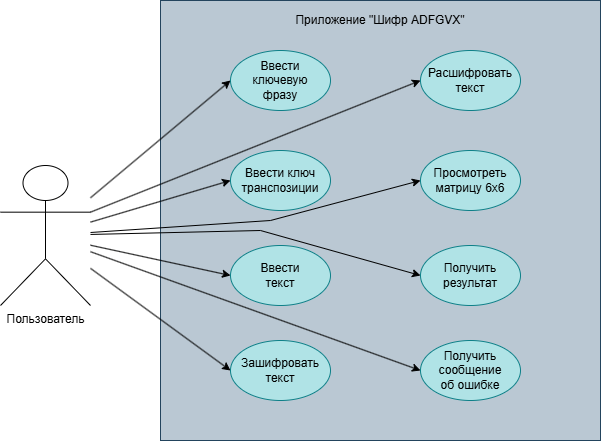

The diagram above was exported from draw.io. Its source (the exported page's mxGraphModel, read from the mxfile embedded in the PNG):
<mxGraphModel dx="833" dy="1142" grid="1" gridSize="10" guides="1" tooltips="1" connect="1" arrows="1" fold="1" page="1" pageScale="1" pageWidth="827" pageHeight="1169" background="light-dark(#ffffff, #767382)" math="0" shadow="0">
  <root>
    <mxCell id="0" />
    <mxCell id="1" parent="0" />
    <mxCell id="bzPwQtspEQV0jCLIVBbt-1" parent="1" style="shape=umlActor;verticalLabelPosition=bottom;verticalAlign=top;html=1;outlineConnect=0;" value="Пользователь" vertex="1">
      <mxGeometry height="140" width="90" x="40" y="445" as="geometry" />
    </mxCell>
    <mxCell id="bzPwQtspEQV0jCLIVBbt-3" parent="1" style="whiteSpace=wrap;html=1;aspect=fixed;fillColor=#bac8d3;strokeColor=#23445d;" value="" vertex="1">
      <mxGeometry height="440" width="440" x="200" y="280" as="geometry" />
    </mxCell>
    <mxCell id="bzPwQtspEQV0jCLIVBbt-4" parent="1" style="text;html=1;whiteSpace=wrap;strokeColor=none;fillColor=none;align=center;verticalAlign=middle;rounded=0;" value="Приложение &quot;Шифр ADFGVX&quot;" vertex="1">
      <mxGeometry height="40" width="360" x="240" y="280" as="geometry" />
    </mxCell>
    <mxCell id="bzPwQtspEQV0jCLIVBbt-5" parent="1" style="ellipse;whiteSpace=wrap;html=1;fillColor=#b0e3e6;strokeColor=#0e8088;" value="" vertex="1">
      <mxGeometry height="60" width="100" x="270" y="330" as="geometry" />
    </mxCell>
    <mxCell id="bzPwQtspEQV0jCLIVBbt-6" parent="1" style="ellipse;whiteSpace=wrap;html=1;fillColor=#b0e3e6;strokeColor=#0e8088;" value="" vertex="1">
      <mxGeometry height="60" width="100" x="270" y="430" as="geometry" />
    </mxCell>
    <mxCell id="bzPwQtspEQV0jCLIVBbt-7" parent="1" style="ellipse;whiteSpace=wrap;html=1;fillColor=#b0e3e6;strokeColor=#0e8088;" value="" vertex="1">
      <mxGeometry height="60" width="100" x="270" y="525" as="geometry" />
    </mxCell>
    <mxCell id="bzPwQtspEQV0jCLIVBbt-8" parent="1" style="ellipse;whiteSpace=wrap;html=1;fillColor=#b0e3e6;strokeColor=#0e8088;" value="" vertex="1">
      <mxGeometry height="60" width="100" x="270" y="620" as="geometry" />
    </mxCell>
    <mxCell id="bzPwQtspEQV0jCLIVBbt-9" parent="1" style="ellipse;whiteSpace=wrap;html=1;fillColor=#b0e3e6;strokeColor=#0e8088;" value="" vertex="1">
      <mxGeometry height="60" width="100" x="460" y="330" as="geometry" />
    </mxCell>
    <mxCell id="bzPwQtspEQV0jCLIVBbt-10" parent="1" style="ellipse;whiteSpace=wrap;html=1;fillColor=#b0e3e6;strokeColor=#0e8088;" value="" vertex="1">
      <mxGeometry height="60" width="100" x="460" y="430" as="geometry" />
    </mxCell>
    <mxCell id="bzPwQtspEQV0jCLIVBbt-11" parent="1" style="ellipse;whiteSpace=wrap;html=1;fillColor=#b0e3e6;strokeColor=#0e8088;" value="" vertex="1">
      <mxGeometry height="60" width="100" x="460" y="525" as="geometry" />
    </mxCell>
    <mxCell id="bzPwQtspEQV0jCLIVBbt-12" parent="1" style="ellipse;whiteSpace=wrap;html=1;fillColor=#b0e3e6;strokeColor=#0e8088;" value="" vertex="1">
      <mxGeometry height="60" width="100" x="460" y="620" as="geometry" />
    </mxCell>
    <mxCell id="bzPwQtspEQV0jCLIVBbt-15" edge="1" parent="1" source="bzPwQtspEQV0jCLIVBbt-8" style="endArrow=none;html=1;rounded=0;exitX=0;exitY=0.5;exitDx=0;exitDy=0;endFill=0;startArrow=classic;startFill=1;" target="bzPwQtspEQV0jCLIVBbt-1" value="">
      <mxGeometry height="50" relative="1" width="50" as="geometry">
        <mxPoint x="340" y="610" as="sourcePoint" />
        <mxPoint x="390" y="560" as="targetPoint" />
      </mxGeometry>
    </mxCell>
    <mxCell id="bzPwQtspEQV0jCLIVBbt-16" edge="1" parent="1" source="bzPwQtspEQV0jCLIVBbt-1" style="endArrow=classic;html=1;rounded=0;entryX=0;entryY=0.5;entryDx=0;entryDy=0;" target="bzPwQtspEQV0jCLIVBbt-7" value="">
      <mxGeometry height="50" relative="1" width="50" as="geometry">
        <mxPoint x="340" y="610" as="sourcePoint" />
        <mxPoint x="390" y="560" as="targetPoint" />
      </mxGeometry>
    </mxCell>
    <mxCell id="bzPwQtspEQV0jCLIVBbt-17" edge="1" parent="1" source="bzPwQtspEQV0jCLIVBbt-1" style="endArrow=classic;html=1;rounded=0;entryX=0;entryY=0.5;entryDx=0;entryDy=0;" target="bzPwQtspEQV0jCLIVBbt-6" value="">
      <mxGeometry height="50" relative="1" width="50" as="geometry">
        <mxPoint x="340" y="610" as="sourcePoint" />
        <mxPoint x="390" y="560" as="targetPoint" />
      </mxGeometry>
    </mxCell>
    <mxCell id="bzPwQtspEQV0jCLIVBbt-18" edge="1" parent="1" source="bzPwQtspEQV0jCLIVBbt-1" style="endArrow=classic;html=1;rounded=0;entryX=0;entryY=0.5;entryDx=0;entryDy=0;" target="bzPwQtspEQV0jCLIVBbt-5" value="">
      <mxGeometry height="50" relative="1" width="50" as="geometry">
        <mxPoint x="340" y="610" as="sourcePoint" />
        <mxPoint x="390" y="560" as="targetPoint" />
      </mxGeometry>
    </mxCell>
    <mxCell id="bzPwQtspEQV0jCLIVBbt-19" edge="1" parent="1" source="bzPwQtspEQV0jCLIVBbt-1" style="endArrow=classic;html=1;rounded=0;entryX=0;entryY=0.5;entryDx=0;entryDy=0;" target="bzPwQtspEQV0jCLIVBbt-12" value="">
      <mxGeometry height="50" relative="1" width="50" as="geometry">
        <mxPoint x="340" y="610" as="sourcePoint" />
        <mxPoint x="390" y="560" as="targetPoint" />
      </mxGeometry>
    </mxCell>
    <mxCell id="bzPwQtspEQV0jCLIVBbt-20" edge="1" parent="1" source="bzPwQtspEQV0jCLIVBbt-1" style="endArrow=classic;html=1;rounded=0;entryX=0;entryY=0.5;entryDx=0;entryDy=0;" target="bzPwQtspEQV0jCLIVBbt-11" value="">
      <mxGeometry height="50" relative="1" width="50" as="geometry">
        <Array as="points">
          <mxPoint x="300" y="510" />
        </Array>
        <mxPoint x="340" y="610" as="sourcePoint" />
        <mxPoint x="390" y="560" as="targetPoint" />
      </mxGeometry>
    </mxCell>
    <mxCell id="bzPwQtspEQV0jCLIVBbt-21" edge="1" parent="1" source="bzPwQtspEQV0jCLIVBbt-1" style="endArrow=classic;html=1;rounded=0;entryX=0;entryY=0.5;entryDx=0;entryDy=0;" target="bzPwQtspEQV0jCLIVBbt-10" value="">
      <mxGeometry height="50" relative="1" width="50" as="geometry">
        <Array as="points">
          <mxPoint x="310" y="500" />
        </Array>
        <mxPoint x="340" y="610" as="sourcePoint" />
        <mxPoint x="390" y="560" as="targetPoint" />
      </mxGeometry>
    </mxCell>
    <mxCell id="bzPwQtspEQV0jCLIVBbt-22" edge="1" parent="1" source="bzPwQtspEQV0jCLIVBbt-1" style="endArrow=classic;html=1;rounded=0;entryX=0;entryY=0.5;entryDx=0;entryDy=0;exitX=1;exitY=0.3333333333333333;exitDx=0;exitDy=0;exitPerimeter=0;" target="bzPwQtspEQV0jCLIVBbt-9" value="">
      <mxGeometry height="50" relative="1" width="50" as="geometry">
        <mxPoint x="340" y="610" as="sourcePoint" />
        <mxPoint x="390" y="560" as="targetPoint" />
      </mxGeometry>
    </mxCell>
    <mxCell id="bzPwQtspEQV0jCLIVBbt-23" parent="1" style="text;html=1;whiteSpace=wrap;strokeColor=none;fillColor=none;align=center;verticalAlign=middle;rounded=0;" value="Ввести ключевую фразу" vertex="1">
      <mxGeometry height="30" width="60" x="290" y="345" as="geometry" />
    </mxCell>
    <mxCell id="bzPwQtspEQV0jCLIVBbt-24" parent="1" style="text;html=1;whiteSpace=wrap;strokeColor=none;fillColor=none;align=center;verticalAlign=middle;rounded=0;" value="Ввести ключ транспозиции" vertex="1">
      <mxGeometry height="30" width="60" x="290" y="445" as="geometry" />
    </mxCell>
    <mxCell id="bzPwQtspEQV0jCLIVBbt-25" parent="1" style="text;html=1;whiteSpace=wrap;strokeColor=none;fillColor=none;align=center;verticalAlign=middle;rounded=0;" value="Ввести текст" vertex="1">
      <mxGeometry height="30" width="60" x="290" y="540" as="geometry" />
    </mxCell>
    <mxCell id="bzPwQtspEQV0jCLIVBbt-26" parent="1" style="text;html=1;whiteSpace=wrap;strokeColor=none;fillColor=none;align=center;verticalAlign=middle;rounded=0;" value="Зашифровать текст" vertex="1">
      <mxGeometry height="30" width="60" x="290" y="635" as="geometry" />
    </mxCell>
    <mxCell id="bzPwQtspEQV0jCLIVBbt-27" parent="1" style="text;html=1;whiteSpace=wrap;strokeColor=none;fillColor=none;align=center;verticalAlign=middle;rounded=0;" value="Просмотреть матрицу 6х6" vertex="1">
      <mxGeometry height="30" width="60" x="480" y="445" as="geometry" />
    </mxCell>
    <mxCell id="bzPwQtspEQV0jCLIVBbt-28" parent="1" style="text;html=1;whiteSpace=wrap;strokeColor=none;fillColor=none;align=center;verticalAlign=middle;rounded=0;" value="Расшифровать текст" vertex="1">
      <mxGeometry height="30" width="60" x="480" y="345" as="geometry" />
    </mxCell>
    <mxCell id="bzPwQtspEQV0jCLIVBbt-29" parent="1" style="text;html=1;whiteSpace=wrap;strokeColor=none;fillColor=none;align=center;verticalAlign=middle;rounded=0;" value="Получить результат" vertex="1">
      <mxGeometry height="30" width="60" x="480" y="540" as="geometry" />
    </mxCell>
    <mxCell id="bzPwQtspEQV0jCLIVBbt-30" parent="1" style="text;html=1;whiteSpace=wrap;strokeColor=none;fillColor=none;align=center;verticalAlign=middle;rounded=0;" value="Получить сообщение об ошибке" vertex="1">
      <mxGeometry height="30" width="60" x="480" y="635" as="geometry" />
    </mxCell>
  </root>
</mxGraphModel>